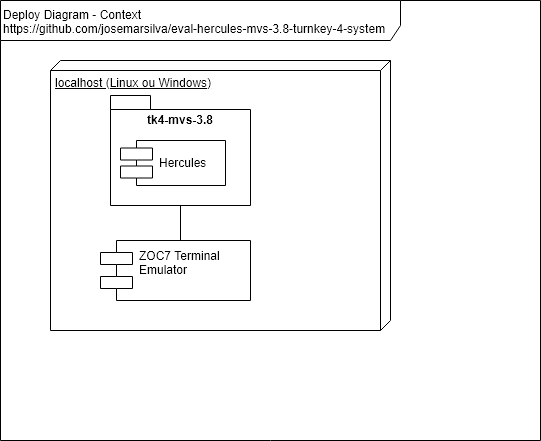

The diagram above was exported from draw.io. Its source (the exported page's mxGraphModel, read from the mxfile embedded in the PNG):
<mxGraphModel dx="840" dy="536" grid="1" gridSize="10" guides="1" tooltips="1" connect="1" arrows="1" fold="1" page="1" pageScale="1" pageWidth="827" pageHeight="1169" math="0" shadow="0">
  <root>
    <mxCell id="0" />
    <mxCell id="1" parent="0" />
    <mxCell id="6OetropUeBoLzL2Sj7KS-1" value="Deploy Diagram - Context&lt;br&gt;https://github.com/josemarsilva/eval-hercules-mvs-3.8-turnkey-4-system&lt;br&gt;" style="shape=umlFrame;whiteSpace=wrap;html=1;width=400;height=40;verticalAlign=top;align=left;" parent="1" vertex="1">
      <mxGeometry x="10" y="10" width="540" height="440" as="geometry" />
    </mxCell>
    <mxCell id="NNuIQbcpsFkkkyfnrant-1" value="localhost (Linux ou Windows)" style="verticalAlign=top;align=left;spacingTop=8;spacingLeft=2;spacingRight=12;shape=cube;size=10;direction=south;fontStyle=4;html=1;" parent="1" vertex="1">
      <mxGeometry x="60" y="70" width="340" height="270" as="geometry" />
    </mxCell>
    <mxCell id="0e3bPRr6u5_BrfYvAHHE-1" value="tk4-mvs-3.8" style="shape=folder;fontStyle=1;spacingTop=10;tabWidth=40;tabHeight=14;tabPosition=left;html=1;verticalAlign=top;" vertex="1" parent="1">
      <mxGeometry x="120" y="105" width="140" height="110" as="geometry" />
    </mxCell>
    <mxCell id="NNuIQbcpsFkkkyfnrant-2" value="Hercules" style="shape=component;align=left;spacingLeft=36;" parent="1" vertex="1">
      <mxGeometry x="130" y="150" width="105" height="45" as="geometry" />
    </mxCell>
    <mxCell id="0e3bPRr6u5_BrfYvAHHE-2" style="edgeStyle=orthogonalEdgeStyle;rounded=0;orthogonalLoop=1;jettySize=auto;html=1;exitX=0.5;exitY=0;exitDx=0;exitDy=0;entryX=0.5;entryY=1;entryDx=0;entryDy=0;entryPerimeter=0;endArrow=none;endFill=0;" edge="1" parent="1" source="NNuIQbcpsFkkkyfnrant-3" target="0e3bPRr6u5_BrfYvAHHE-1">
      <mxGeometry relative="1" as="geometry" />
    </mxCell>
    <mxCell id="NNuIQbcpsFkkkyfnrant-3" value="ZOC7 Terminal&#10;Emulator&#10;" style="shape=component;align=left;spacingLeft=36;" parent="1" vertex="1">
      <mxGeometry x="110" y="250" width="150" height="60" as="geometry" />
    </mxCell>
  </root>
</mxGraphModel>